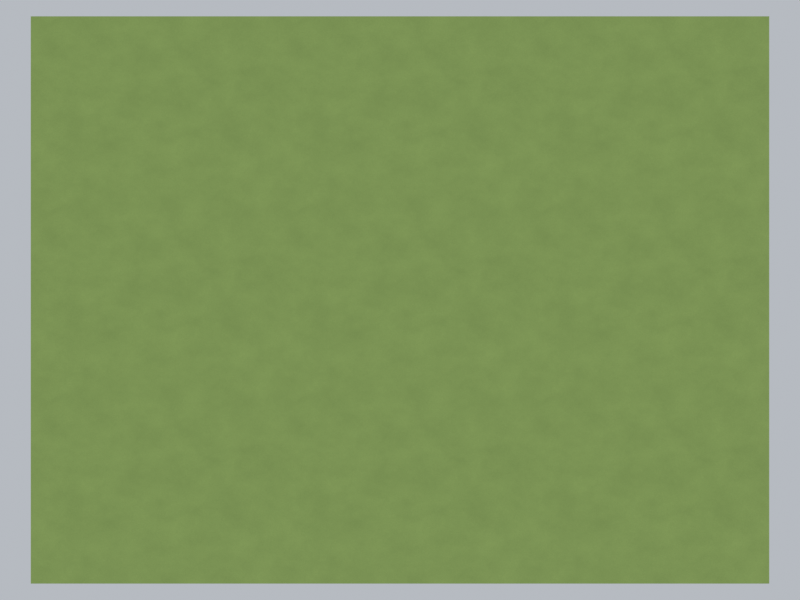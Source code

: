 # Source: CampusLawnFinish_v001.blend  (saved by Blender 5.2.44; exported with 4.5.12 LTS)
import bpy
from mathutils import Matrix  # noqa: F401  (used for matrix-valued properties, if any)

bpy.ops.wm.read_factory_settings(use_empty=True)
scene = bpy.context.scene
scene.name = 'Demo02_CampusLawnMaterial_v001'

# ---- images (referenced by path relative to the original .blend; pixels are not part of the script)
import os
ASSET_DIR = os.environ.get("B2B_ASSET_DIR", "")  # directory of the original .blend (textures are referenced by path, not embedded)
HERE = os.path.dirname(os.path.abspath(__file__))  # packed textures are extracted next to this script under _unpacked/

def load_image(name, relpath, width, height, colorspace="sRGB"):
    """Load a texture the original file referenced (path relative to the .blend, or extracted next to this script)."""
    p = next((c for c in (os.path.join(HERE, relpath), os.path.join(ASSET_DIR, relpath)) if relpath and os.path.exists(c)), "")
    if p:
        img = bpy.data.images.load(p, check_existing=True)
        img.name = name
    else:  # same state as the original file: an image datablock whose file is absent (Cycles renders it pink)
        img = bpy.data.images.new(name, width, height)
        img.source = "FILE"
        img.filepath = "//" + (relpath or name)
    img.colorspace_settings.name = colorspace
    return img
img_d02_campuslawnfinish_albedo_v001 = load_image('D02_CampusLawnFinish_Albedo_v001', '_unpacked/CampusLawn_Albedo_v001.bc935c0d.png', 1024, 1024, 'sRGB')

# ---- materials (node trees are filled in below, after node groups)
mat_d02_campuslawnfinish_v001 = bpy.data.materials.new('D02_CampusLawnFinish_v001')
mat_d02_campuslawnfinish_v001.diffuse_color = (0.24, 0.34, 0.1, 1.0)

# ---- material node trees
mat_d02_campuslawnfinish_v001.use_nodes = True; mat_d02_campuslawnfinish_v001.node_tree.nodes.clear()
_N = mat_d02_campuslawnfinish_v001.node_tree.nodes; _L = mat_d02_campuslawnfinish_v001.node_tree.links
n0 = _N.new('ShaderNodeTexCoord'); n0.name = 'Tile UV (one repeat = 4 metres)'; n0.location = (-1100, 100)
n0.label = 'Tile UV (one repeat = 4 metres)'
n1 = _N.new('ShaderNodeSeparateXYZ'); n1.name = 'UV components'; n1.location = (-900, 100)
n1.label = 'UV components'
n2 = _N.new('ShaderNodeMath'); n2.name = 'X periodic angle'; n2.location = (-720, 300)
n2.label = 'X periodic angle'
n2.operation = 'MULTIPLY'
n2.inputs[1].default_value = 6.283
n3 = _N.new('ShaderNodeMath'); n3.name = 'X cosine'; n3.location = (-520, 350)
n3.label = 'X cosine'
n3.operation = 'COSINE'
n4 = _N.new('ShaderNodeMath'); n4.name = 'X sine'; n4.location = (-520, 200)
n4.label = 'X sine'
n4.operation = 'SINE'
n5 = _N.new('ShaderNodeMath'); n5.name = 'Y periodic angle'; n5.location = (-720, -100)
n5.label = 'Y periodic angle'
n5.operation = 'MULTIPLY'
n5.inputs[1].default_value = 6.283
n6 = _N.new('ShaderNodeMath'); n6.name = 'Y cosine'; n6.location = (-520, -50)
n6.label = 'Y cosine'
n6.operation = 'COSINE'
n7 = _N.new('ShaderNodeMath'); n7.name = 'Y sine'; n7.location = (-520, -200)
n7.label = 'Y sine'
n7.operation = 'SINE'
n8 = _N.new('ShaderNodeCombineXYZ'); n8.name = 'Seamless torus coordinates'; n8.location = (-300, 200)
n8.label = 'Seamless torus coordinates'
n9 = _N.new('ShaderNodeTexNoise'); n9.name = 'Quiet broad lawn variation'; n9.location = (-80, 350)
n9.label = 'Quiet broad lawn variation'
n9.width = 160
n9.noise_dimensions = '4D'
n9.inputs[2].default_value = 1.35
n9.inputs[4].default_value = 0.65
n10 = _N.new('ShaderNodeTexNoise'); n10.name = 'Fine turf grain'; n10.location = (-80, -30)
n10.label = 'Fine turf grain'
n10.width = 160
n10.noise_dimensions = '4D'
n10.inputs[2].default_value = 38.0
n10.inputs[4].default_value = 0.65
n11 = _N.new('ShaderNodeValToRGB'); n11.name = 'Lawn palette from admitted source'; n11.location = (170, 350)
n11.label = 'Lawn palette from admitted source'
while len(n11.color_ramp.elements) > 1: n11.color_ramp.elements.remove(n11.color_ramp.elements[-1])
n11.color_ramp.elements[0].position = 0.2; n11.color_ramp.elements[0].color = (0.2088, 0.2992, 0.085, 1.0)
_e = n11.color_ramp.elements.new(0.8); _e.color = (0.2544, 0.3587, 0.1035, 1.0)
n12 = _N.new('ShaderNodeValToRGB'); n12.name = 'Restrained grain contrast'; n12.location = (170, -30)
n12.label = 'Restrained grain contrast'
while len(n12.color_ramp.elements) > 1: n12.color_ramp.elements.remove(n12.color_ramp.elements[-1])
n12.color_ramp.elements[0].position = 0.18; n12.color_ramp.elements[0].color = (0.88, 0.89, 0.88, 1.0)
_e = n12.color_ramp.elements.new(0.82); _e.color = (1.08, 1.08, 1.055, 1.0)
n13 = _N.new('ShaderNodeMixRGB'); n13.name = 'Finished lawn colour'; n13.location = (420, 250)
n13.label = 'Finished lawn colour'
n13.blend_type = 'MULTIPLY'
n13.inputs[0].default_value = 1.0
n14 = _N.new('ShaderNodeBsdfPrincipled'); n14.name = 'Editable lawn surface'; n14.location = (670, 250)
n14.label = 'Editable lawn surface'
n14.inputs[2].default_value = 0.9
n14.inputs[10].default_value = 0.005
n14.inputs[13].default_value = 0.2
n15 = _N.new('ShaderNodeOutputMaterial'); n15.name = 'Surface output'; n15.location = (940, 250)
n15.label = 'Surface output'
n16 = _N.new('ShaderNodeTexImage'); n16.name = 'Packed colour bake (export derivative)'; n16.location = (430, -400)
n16.label = 'Packed colour bake (export derivative)'
n16.image = img_d02_campuslawnfinish_albedo_v001
n17 = _N.new('ShaderNodeEmission'); n17.name = 'Colour-only bake helper'; n17.location = (680, -180)
n17.label = 'Colour-only bake helper'
n17.hide = True
_L.new(n0.outputs[2], n1.inputs[0])
_L.new(n1.outputs[0], n2.inputs[0])
_L.new(n2.outputs[0], n3.inputs[0])
_L.new(n2.outputs[0], n4.inputs[0])
_L.new(n1.outputs[1], n5.inputs[0])
_L.new(n5.outputs[0], n6.inputs[0])
_L.new(n5.outputs[0], n7.inputs[0])
_L.new(n3.outputs[0], n8.inputs[0])
_L.new(n4.outputs[0], n8.inputs[1])
_L.new(n6.outputs[0], n8.inputs[2])
_L.new(n8.outputs[0], n9.inputs[0])
_L.new(n7.outputs[0], n9.inputs[1])
_L.new(n8.outputs[0], n10.inputs[0])
_L.new(n7.outputs[0], n10.inputs[1])
_L.new(n9.outputs[0], n11.inputs[0])
_L.new(n10.outputs[0], n12.inputs[0])
_L.new(n11.outputs[0], n13.inputs[1])
_L.new(n12.outputs[0], n13.inputs[2])
_L.new(n13.outputs[0], n14.inputs[0])
_L.new(n13.outputs[0], n17.inputs[0])
_L.new(n14.outputs[0], n15.inputs[0])
n15.is_active_output = True

# ---- world
world_neutral_material_preview = bpy.data.worlds.new('Neutral material preview'); scene.world = world_neutral_material_preview
world_neutral_material_preview.use_nodes = True; world_neutral_material_preview.node_tree.nodes.clear()
_N = world_neutral_material_preview.node_tree.nodes; _L = world_neutral_material_preview.node_tree.links
n0 = _N.new('ShaderNodeBackground'); n0.name = 'Background'; n0.location = (-200, 100)
n0.inputs[0].default_value = (0.72, 0.76, 0.82, 1.0)
n0.inputs[1].default_value = 0.65
n1 = _N.new('ShaderNodeOutputWorld'); n1.name = 'World Output'; n1.location = (200, 100)
_L.new(n0.outputs[0], n1.inputs[0])
n1.is_active_output = True

# ---- cameras
cam_lawn_material_camera = bpy.data.cameras.new('Lawn material camera')
cam_lawn_material_camera.type = 'ORTHO'
cam_lawn_material_camera.ortho_scale = 13.0

# ---- lights
light_preview_sun = bpy.data.lights.new('Preview sun', 'SUN')
light_preview_sun.angle = 0.2094
light_preview_sun.energy = 1.4

# ---- meshes
me_plane = bpy.data.meshes.new('Plane')
me_plane.from_pydata([(-2.0, -2.0, 0.0), (2.0, -2.0, 0.0), (-2.0, 2.0, 0.0), (2.0, 2.0, 0.0)], [], [(0, 1, 3, 2)])
_uv = me_plane.uv_layers.new(name='UVMap')
_uv.uv.foreach_set('vector', [0.0, 0.0, 3.0, 0.0, 3.0, 3.0, 0.0, 3.0])
me_plane.materials.append(mat_d02_campuslawnfinish_v001)
me_plane.update()

# ---- objects
ob_lawn_material_preview__4_metres_per_uv_tile = bpy.data.objects.new('Lawn material preview, 4 metres per UV tile', me_plane)
ob_preview_sun = bpy.data.objects.new('Preview sun', light_preview_sun)
ob_lawn_material_camera = bpy.data.objects.new('Lawn material camera', cam_lawn_material_camera)

# ---- transforms, parenting, visibility, modifiers, constraints
ob_lawn_material_preview__4_metres_per_uv_tile.location = (0.0, 0.0, 0.0)
ob_lawn_material_preview__4_metres_per_uv_tile.scale = (3.0, 3.0, 1.0)
ob_preview_sun.location = (0.0, 0.0, 0.0)
ob_preview_sun.rotation_euler = (0.4363, -0.3491, 0.3491)
ob_lawn_material_camera.location = (0.0, -10.0, 12.0)
ob_lawn_material_camera.rotation_euler = (0.6947, -0.0, 0.0)

# ---- collection membership
scene.collection.objects.link(ob_lawn_material_preview__4_metres_per_uv_tile)
scene.collection.objects.link(ob_preview_sun)
scene.collection.objects.link(ob_lawn_material_camera)

# ---- scene / render settings (as saved in the file)
scene.camera = ob_lawn_material_camera
scene.frame_start = 1; scene.frame_end = 250; scene.frame_set(1)
scene.render.engine = 'CYCLES'
scene.render.resolution_x = 960
scene.render.resolution_y = 720
scene.render.bake_bias = 0.0
scene.render.bake_samples = 0
scene.render.compositor_device = 'GPU'
scene.cycles.samples = 8
scene.eevee.use_volume_custom_range = False
scene.eevee.fast_gi_thickness_near = 0.1
scene.eevee.fast_gi_thickness_far = 0.0
scene.eevee.ray_tracing_options.screen_trace_thickness = 0.1
scene.view_settings.view_transform = 'Standard'
bpy.context.view_layer.update()
